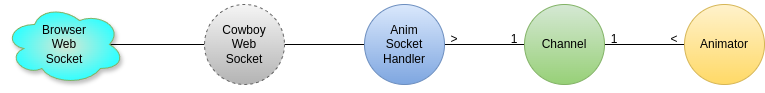

The diagram above was exported from draw.io. Its source (the exported page's mxGraphModel, read from the mxfile embedded in the PNG):
<mxGraphModel dx="1056" dy="924" grid="1" gridSize="10" guides="1" tooltips="1" connect="1" arrows="1" fold="1" page="1" pageScale="1" pageWidth="850" pageHeight="1100" math="0" shadow="0">
  <root>
    <mxCell id="0" />
    <mxCell id="1" parent="0" />
    <mxCell id="s1rMm7xmmvtjpNFJAjiU-18" style="edgeStyle=orthogonalEdgeStyle;rounded=0;orthogonalLoop=1;jettySize=auto;html=1;exitX=0.875;exitY=0.5;exitDx=0;exitDy=0;exitPerimeter=0;entryX=0;entryY=0.5;entryDx=0;entryDy=0;endArrow=none;startFill=0;" edge="1" parent="1" source="s1rMm7xmmvtjpNFJAjiU-19" target="s1rMm7xmmvtjpNFJAjiU-21">
      <mxGeometry relative="1" as="geometry" />
    </mxCell>
    <mxCell id="s1rMm7xmmvtjpNFJAjiU-19" value="Browser&lt;div&gt;Web&lt;/div&gt;&lt;div&gt;Socket&lt;/div&gt;" style="ellipse;shape=cloud;whiteSpace=wrap;html=1;fillStyle=auto;fillColor=#d5e8d4;strokeColor=#82b366;gradientColor=#33FFFF;gradientDirection=radial;shadow=1;" vertex="1" parent="1">
      <mxGeometry x="40" y="40" width="120" height="80" as="geometry" />
    </mxCell>
    <mxCell id="s1rMm7xmmvtjpNFJAjiU-20" style="edgeStyle=orthogonalEdgeStyle;shape=connector;rounded=0;orthogonalLoop=1;jettySize=auto;html=1;exitX=1;exitY=0.5;exitDx=0;exitDy=0;entryX=0;entryY=0.5;entryDx=0;entryDy=0;strokeColor=default;align=center;verticalAlign=middle;fontFamily=Helvetica;fontSize=11;fontColor=default;labelBackgroundColor=default;startFill=0;endArrow=none;" edge="1" parent="1" source="s1rMm7xmmvtjpNFJAjiU-21" target="s1rMm7xmmvtjpNFJAjiU-23">
      <mxGeometry relative="1" as="geometry" />
    </mxCell>
    <mxCell id="s1rMm7xmmvtjpNFJAjiU-21" value="Cowboy&lt;div&gt;Web&lt;/div&gt;&lt;div&gt;Socket&lt;/div&gt;" style="ellipse;whiteSpace=wrap;html=1;aspect=fixed;dashed=1;fillColor=#f5f5f5;strokeColor=#666666;gradientColor=#b3b3b3;" vertex="1" parent="1">
      <mxGeometry x="240" y="40" width="80" height="80" as="geometry" />
    </mxCell>
    <mxCell id="s1rMm7xmmvtjpNFJAjiU-22" style="edgeStyle=orthogonalEdgeStyle;shape=connector;rounded=0;orthogonalLoop=1;jettySize=auto;html=1;exitX=1;exitY=0.5;exitDx=0;exitDy=0;entryX=0;entryY=0.5;entryDx=0;entryDy=0;strokeColor=default;align=center;verticalAlign=middle;fontFamily=Helvetica;fontSize=11;fontColor=default;labelBackgroundColor=default;startFill=0;endArrow=none;curved=1;strokeWidth=1;" edge="1" parent="1" source="s1rMm7xmmvtjpNFJAjiU-23" target="s1rMm7xmmvtjpNFJAjiU-31">
      <mxGeometry relative="1" as="geometry" />
    </mxCell>
    <mxCell id="s1rMm7xmmvtjpNFJAjiU-23" value="Anim&lt;div&gt;Socket&lt;/div&gt;&lt;div&gt;Handler&lt;/div&gt;" style="ellipse;whiteSpace=wrap;html=1;aspect=fixed;fillColor=#dae8fc;gradientColor=#7ea6e0;strokeColor=#6c8ebf;" vertex="1" parent="1">
      <mxGeometry x="400" y="40" width="80" height="80" as="geometry" />
    </mxCell>
    <mxCell id="s1rMm7xmmvtjpNFJAjiU-30" style="edgeStyle=orthogonalEdgeStyle;shape=connector;curved=1;rounded=0;orthogonalLoop=1;jettySize=auto;html=1;exitX=1;exitY=0.5;exitDx=0;exitDy=0;entryX=0;entryY=0.5;entryDx=0;entryDy=0;strokeColor=default;align=center;verticalAlign=middle;fontFamily=Helvetica;fontSize=11;fontColor=default;labelBackgroundColor=default;startFill=0;endArrow=none;" edge="1" parent="1" source="s1rMm7xmmvtjpNFJAjiU-31" target="s1rMm7xmmvtjpNFJAjiU-32">
      <mxGeometry relative="1" as="geometry" />
    </mxCell>
    <mxCell id="s1rMm7xmmvtjpNFJAjiU-31" value="Channel" style="ellipse;whiteSpace=wrap;html=1;aspect=fixed;fillColor=#d5e8d4;gradientColor=#97d077;strokeColor=#82b366;" vertex="1" parent="1">
      <mxGeometry x="560" y="40" width="80" height="80" as="geometry" />
    </mxCell>
    <mxCell id="s1rMm7xmmvtjpNFJAjiU-32" value="Animator" style="ellipse;whiteSpace=wrap;html=1;aspect=fixed;fillColor=#fff2cc;gradientColor=#ffd966;strokeColor=#d6b656;" vertex="1" parent="1">
      <mxGeometry x="720" y="40" width="80" height="80" as="geometry" />
    </mxCell>
    <mxCell id="s1rMm7xmmvtjpNFJAjiU-36" value="1" style="text;html=1;align=center;verticalAlign=middle;whiteSpace=wrap;rounded=0;" vertex="1" parent="1">
      <mxGeometry x="540" y="60" width="20" height="30" as="geometry" />
    </mxCell>
    <mxCell id="s1rMm7xmmvtjpNFJAjiU-37" value="1" style="text;html=1;align=center;verticalAlign=middle;whiteSpace=wrap;rounded=0;" vertex="1" parent="1">
      <mxGeometry x="640" y="60" width="20" height="30" as="geometry" />
    </mxCell>
    <mxCell id="s1rMm7xmmvtjpNFJAjiU-39" value="&amp;lt;" style="text;html=1;align=center;verticalAlign=middle;whiteSpace=wrap;rounded=0;" vertex="1" parent="1">
      <mxGeometry x="700" y="60" width="20" height="30" as="geometry" />
    </mxCell>
    <mxCell id="s1rMm7xmmvtjpNFJAjiU-40" value="&amp;gt;" style="text;html=1;align=center;verticalAlign=middle;whiteSpace=wrap;rounded=0;fontSize=12;" vertex="1" parent="1">
      <mxGeometry x="480" y="65" width="20" height="20" as="geometry" />
    </mxCell>
  </root>
</mxGraphModel>